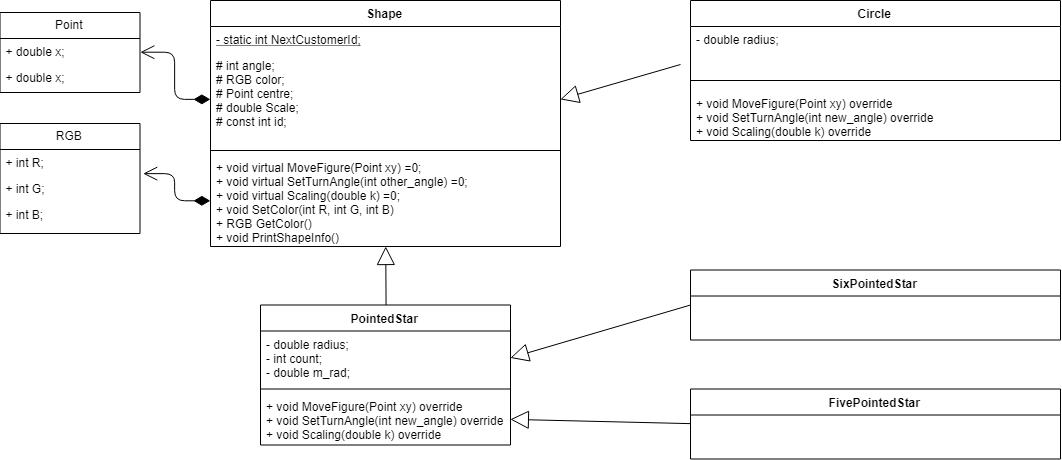

The diagram above was exported from draw.io. Its source (the exported page's mxGraphModel, read from the mxfile embedded in the PNG):
<mxGraphModel dx="1443" dy="786" grid="1" gridSize="10" guides="1" tooltips="1" connect="1" arrows="1" fold="1" page="1" pageScale="1" pageWidth="1169" pageHeight="827" math="0" shadow="0">
  <root>
    <mxCell id="0" />
    <mxCell id="1" parent="0" />
    <mxCell id="HuIiuP8XoO-Sxk5tfVRl-6" value="Shape" style="swimlane;fontStyle=1;align=center;verticalAlign=top;childLayout=stackLayout;horizontal=1;startSize=26;horizontalStack=0;resizeParent=1;resizeParentMax=0;resizeLast=0;collapsible=1;marginBottom=0;" parent="1" vertex="1">
      <mxGeometry x="280" y="38" width="350" height="246" as="geometry" />
    </mxCell>
    <mxCell id="HuIiuP8XoO-Sxk5tfVRl-57" value="- static int NextCustomerId;&#10;" style="text;strokeColor=none;fillColor=none;align=left;verticalAlign=top;spacingLeft=4;spacingRight=4;overflow=hidden;rotatable=0;points=[[0,0.5],[1,0.5]];portConstraint=eastwest;fontStyle=4" parent="HuIiuP8XoO-Sxk5tfVRl-6" vertex="1">
      <mxGeometry y="26" width="350" height="26" as="geometry" />
    </mxCell>
    <mxCell id="HuIiuP8XoO-Sxk5tfVRl-7" value="# int angle;&#10;    # RGB color;&#10;    # Point centre;&#10;    # double Scale;&#10;    # const int id;" style="text;align=left;verticalAlign=top;spacingLeft=4;spacingRight=4;overflow=hidden;rotatable=0;points=[[0,0.5],[1,0.5]];portConstraint=eastwest;" parent="HuIiuP8XoO-Sxk5tfVRl-6" vertex="1">
      <mxGeometry y="52" width="350" height="94" as="geometry" />
    </mxCell>
    <mxCell id="HuIiuP8XoO-Sxk5tfVRl-8" value="" style="line;strokeWidth=1;fillColor=none;align=left;verticalAlign=middle;spacingTop=-1;spacingLeft=3;spacingRight=3;rotatable=0;labelPosition=right;points=[];portConstraint=eastwest;" parent="HuIiuP8XoO-Sxk5tfVRl-6" vertex="1">
      <mxGeometry y="146" width="350" height="8" as="geometry" />
    </mxCell>
    <mxCell id="HuIiuP8XoO-Sxk5tfVRl-9" value="+ void virtual MoveFigure(Point xy) =0;&#10;+ void virtual SetTurnAngle(int other_angle) =0;&#10;+ void virtual Scaling(double k) =0;&#10;+ void SetColor(int R, int G, int B)&#10;+ RGB GetColor() &#10;+ void PrintShapeInfo() " style="text;strokeColor=none;fillColor=none;align=left;verticalAlign=top;spacingLeft=4;spacingRight=4;overflow=hidden;rotatable=0;points=[[0,0.5],[1,0.5]];portConstraint=eastwest;" parent="HuIiuP8XoO-Sxk5tfVRl-6" vertex="1">
      <mxGeometry y="154" width="350" height="92" as="geometry" />
    </mxCell>
    <mxCell id="HuIiuP8XoO-Sxk5tfVRl-10" value="Point" style="swimlane;fontStyle=0;childLayout=stackLayout;horizontal=1;startSize=26;fillColor=none;horizontalStack=0;resizeParent=1;resizeParentMax=0;resizeLast=0;collapsible=1;marginBottom=0;" parent="1" vertex="1">
      <mxGeometry x="69.5" y="50" width="140" height="80" as="geometry" />
    </mxCell>
    <mxCell id="HuIiuP8XoO-Sxk5tfVRl-11" value="+ double x;" style="text;strokeColor=none;fillColor=none;align=left;verticalAlign=top;spacingLeft=4;spacingRight=4;overflow=hidden;rotatable=0;points=[[0,0.5],[1,0.5]];portConstraint=eastwest;" parent="HuIiuP8XoO-Sxk5tfVRl-10" vertex="1">
      <mxGeometry y="26" width="140" height="26" as="geometry" />
    </mxCell>
    <mxCell id="HuIiuP8XoO-Sxk5tfVRl-12" value="+ double x;" style="text;strokeColor=none;fillColor=none;align=left;verticalAlign=top;spacingLeft=4;spacingRight=4;overflow=hidden;rotatable=0;points=[[0,0.5],[1,0.5]];portConstraint=eastwest;" parent="HuIiuP8XoO-Sxk5tfVRl-10" vertex="1">
      <mxGeometry y="52" width="140" height="28" as="geometry" />
    </mxCell>
    <mxCell id="HuIiuP8XoO-Sxk5tfVRl-17" value="RGB" style="swimlane;fontStyle=0;childLayout=stackLayout;horizontal=1;startSize=26;fillColor=none;horizontalStack=0;resizeParent=1;resizeParentMax=0;resizeLast=0;collapsible=1;marginBottom=0;" parent="1" vertex="1">
      <mxGeometry x="69.5" y="161" width="140" height="110" as="geometry" />
    </mxCell>
    <mxCell id="HuIiuP8XoO-Sxk5tfVRl-18" value="+ int R;" style="text;strokeColor=none;fillColor=none;align=left;verticalAlign=top;spacingLeft=4;spacingRight=4;overflow=hidden;rotatable=0;points=[[0,0.5],[1,0.5]];portConstraint=eastwest;" parent="HuIiuP8XoO-Sxk5tfVRl-17" vertex="1">
      <mxGeometry y="26" width="140" height="26" as="geometry" />
    </mxCell>
    <mxCell id="HuIiuP8XoO-Sxk5tfVRl-19" value="+ int G;" style="text;strokeColor=none;fillColor=none;align=left;verticalAlign=top;spacingLeft=4;spacingRight=4;overflow=hidden;rotatable=0;points=[[0,0.5],[1,0.5]];portConstraint=eastwest;" parent="HuIiuP8XoO-Sxk5tfVRl-17" vertex="1">
      <mxGeometry y="52" width="140" height="26" as="geometry" />
    </mxCell>
    <mxCell id="HuIiuP8XoO-Sxk5tfVRl-20" value="+ int B;" style="text;strokeColor=none;fillColor=none;align=left;verticalAlign=top;spacingLeft=4;spacingRight=4;overflow=hidden;rotatable=0;points=[[0,0.5],[1,0.5]];portConstraint=eastwest;" parent="HuIiuP8XoO-Sxk5tfVRl-17" vertex="1">
      <mxGeometry y="78" width="140" height="32" as="geometry" />
    </mxCell>
    <mxCell id="HuIiuP8XoO-Sxk5tfVRl-25" value="FivePointedStar" style="swimlane;fontStyle=1;align=center;verticalAlign=top;childLayout=stackLayout;horizontal=1;startSize=26;horizontalStack=0;resizeParent=1;resizeParentMax=0;resizeLast=0;collapsible=1;marginBottom=0;" parent="1" vertex="1">
      <mxGeometry x="760" y="426.5" width="370" height="70" as="geometry" />
    </mxCell>
    <mxCell id="HuIiuP8XoO-Sxk5tfVRl-29" value="Circle" style="swimlane;fontStyle=1;align=center;verticalAlign=top;childLayout=stackLayout;horizontal=1;startSize=26;horizontalStack=0;resizeParent=1;resizeParentMax=0;resizeLast=0;collapsible=1;marginBottom=0;" parent="1" vertex="1">
      <mxGeometry x="760" y="38" width="370" height="140" as="geometry" />
    </mxCell>
    <mxCell id="HuIiuP8XoO-Sxk5tfVRl-30" value="- double radius;&#10;" style="text;strokeColor=none;fillColor=none;align=left;verticalAlign=top;spacingLeft=4;spacingRight=4;overflow=hidden;rotatable=0;points=[[0,0.5],[1,0.5]];portConstraint=eastwest;" parent="HuIiuP8XoO-Sxk5tfVRl-29" vertex="1">
      <mxGeometry y="26" width="370" height="44" as="geometry" />
    </mxCell>
    <mxCell id="HuIiuP8XoO-Sxk5tfVRl-31" value="" style="line;strokeWidth=1;fillColor=none;align=left;verticalAlign=middle;spacingTop=-1;spacingLeft=3;spacingRight=3;rotatable=0;labelPosition=right;points=[];portConstraint=eastwest;" parent="HuIiuP8XoO-Sxk5tfVRl-29" vertex="1">
      <mxGeometry y="70" width="370" height="20" as="geometry" />
    </mxCell>
    <mxCell id="HuIiuP8XoO-Sxk5tfVRl-32" value="+ void MoveFigure(Point xy) override&#10;+ void SetTurnAngle(int new_angle) override&#10;+ void Scaling(double k) override" style="text;strokeColor=none;fillColor=none;align=left;verticalAlign=top;spacingLeft=4;spacingRight=4;overflow=hidden;rotatable=0;points=[[0,0.5],[1,0.5]];portConstraint=eastwest;" parent="HuIiuP8XoO-Sxk5tfVRl-29" vertex="1">
      <mxGeometry y="90" width="370" height="50" as="geometry" />
    </mxCell>
    <mxCell id="HuIiuP8XoO-Sxk5tfVRl-51" value="" style="endArrow=block;endSize=16;endFill=0;html=1;exitX=0.5;exitY=0;exitDx=0;exitDy=0;" parent="1" source="V_mnhd8gujw0fTRYInUk-5" target="HuIiuP8XoO-Sxk5tfVRl-9" edge="1">
      <mxGeometry width="160" relative="1" as="geometry">
        <mxPoint x="220" y="350" as="sourcePoint" />
        <mxPoint x="380" y="350" as="targetPoint" />
      </mxGeometry>
    </mxCell>
    <mxCell id="HuIiuP8XoO-Sxk5tfVRl-52" value="" style="endArrow=block;endSize=16;endFill=0;html=1;exitX=0;exitY=0.5;exitDx=0;exitDy=0;entryX=1;entryY=0.5;entryDx=0;entryDy=0;" parent="1" target="HuIiuP8XoO-Sxk5tfVRl-7" edge="1">
      <mxGeometry width="160" relative="1" as="geometry">
        <mxPoint x="750" y="102" as="sourcePoint" />
        <mxPoint x="410" y="580" as="targetPoint" />
      </mxGeometry>
    </mxCell>
    <mxCell id="HuIiuP8XoO-Sxk5tfVRl-55" value="" style="endArrow=open;html=1;endSize=12;startArrow=diamondThin;startSize=14;startFill=1;edgeStyle=orthogonalEdgeStyle;align=left;verticalAlign=bottom;exitX=0;exitY=0.5;exitDx=0;exitDy=0;entryX=1;entryY=0.5;entryDx=0;entryDy=0;" parent="1" source="HuIiuP8XoO-Sxk5tfVRl-7" target="HuIiuP8XoO-Sxk5tfVRl-11" edge="1">
      <mxGeometry x="-0.55" y="30" relative="1" as="geometry">
        <mxPoint x="104" y="590" as="sourcePoint" />
        <mxPoint x="264" y="590" as="targetPoint" />
        <mxPoint as="offset" />
      </mxGeometry>
    </mxCell>
    <mxCell id="HuIiuP8XoO-Sxk5tfVRl-56" value="" style="endArrow=open;html=1;endSize=12;startArrow=diamondThin;startSize=14;startFill=1;edgeStyle=orthogonalEdgeStyle;align=left;verticalAlign=bottom;exitX=0;exitY=0.5;exitDx=0;exitDy=0;entryX=1.027;entryY=-0.075;entryDx=0;entryDy=0;entryPerimeter=0;" parent="1" source="HuIiuP8XoO-Sxk5tfVRl-9" target="HuIiuP8XoO-Sxk5tfVRl-19" edge="1">
      <mxGeometry x="-0.55" y="30" relative="1" as="geometry">
        <mxPoint x="209" y="170" as="sourcePoint" />
        <mxPoint x="369" y="170" as="targetPoint" />
        <mxPoint as="offset" />
      </mxGeometry>
    </mxCell>
    <mxCell id="V_mnhd8gujw0fTRYInUk-5" value="PointedStar" style="swimlane;fontStyle=1;align=center;verticalAlign=top;childLayout=stackLayout;horizontal=1;startSize=26;horizontalStack=0;resizeParent=1;resizeParentMax=0;resizeLast=0;collapsible=1;marginBottom=0;" vertex="1" parent="1">
      <mxGeometry x="330" y="342.5" width="250" height="140" as="geometry">
        <mxRectangle x="460" y="346.5" width="90" height="26" as="alternateBounds" />
      </mxGeometry>
    </mxCell>
    <mxCell id="V_mnhd8gujw0fTRYInUk-6" value="- double radius;&#10;- int count;&#10;- double m_rad;" style="text;strokeColor=none;fillColor=none;align=left;verticalAlign=top;spacingLeft=4;spacingRight=4;overflow=hidden;rotatable=0;points=[[0,0.5],[1,0.5]];portConstraint=eastwest;" vertex="1" parent="V_mnhd8gujw0fTRYInUk-5">
      <mxGeometry y="26" width="250" height="54" as="geometry" />
    </mxCell>
    <mxCell id="V_mnhd8gujw0fTRYInUk-7" value="" style="line;strokeWidth=1;fillColor=none;align=left;verticalAlign=middle;spacingTop=-1;spacingLeft=3;spacingRight=3;rotatable=0;labelPosition=right;points=[];portConstraint=eastwest;" vertex="1" parent="V_mnhd8gujw0fTRYInUk-5">
      <mxGeometry y="80" width="250" height="8" as="geometry" />
    </mxCell>
    <mxCell id="V_mnhd8gujw0fTRYInUk-8" value="+ void MoveFigure(Point xy) override&#10;+ void SetTurnAngle(int new_angle) override&#10;+ void Scaling(double k) override" style="text;strokeColor=none;fillColor=none;align=left;verticalAlign=top;spacingLeft=4;spacingRight=4;overflow=hidden;rotatable=0;points=[[0,0.5],[1,0.5]];portConstraint=eastwest;" vertex="1" parent="V_mnhd8gujw0fTRYInUk-5">
      <mxGeometry y="88" width="250" height="52" as="geometry" />
    </mxCell>
    <mxCell id="V_mnhd8gujw0fTRYInUk-9" value="SixPointedStar" style="swimlane;fontStyle=1;align=center;verticalAlign=top;childLayout=stackLayout;horizontal=1;startSize=26;horizontalStack=0;resizeParent=1;resizeParentMax=0;resizeLast=0;collapsible=1;marginBottom=0;" vertex="1" parent="1">
      <mxGeometry x="760" y="307.5" width="370" height="70" as="geometry" />
    </mxCell>
    <mxCell id="V_mnhd8gujw0fTRYInUk-15" value="" style="endArrow=block;endSize=16;endFill=0;html=1;exitX=0;exitY=0.5;exitDx=0;exitDy=0;entryX=1;entryY=0.5;entryDx=0;entryDy=0;" edge="1" parent="1" source="V_mnhd8gujw0fTRYInUk-9" target="V_mnhd8gujw0fTRYInUk-6">
      <mxGeometry width="160" relative="1" as="geometry">
        <mxPoint x="879.8571428571431" y="495.5" as="sourcePoint" />
        <mxPoint x="689.8571428571431" y="479.78571428571445" as="targetPoint" />
      </mxGeometry>
    </mxCell>
    <mxCell id="V_mnhd8gujw0fTRYInUk-16" value="" style="endArrow=block;endSize=16;endFill=0;html=1;exitX=0;exitY=0.5;exitDx=0;exitDy=0;entryX=1;entryY=0.5;entryDx=0;entryDy=0;" edge="1" parent="1" source="HuIiuP8XoO-Sxk5tfVRl-25" target="V_mnhd8gujw0fTRYInUk-8">
      <mxGeometry width="160" relative="1" as="geometry">
        <mxPoint x="629.8571428571431" y="356.5" as="sourcePoint" />
        <mxPoint x="600" y="440" as="targetPoint" />
      </mxGeometry>
    </mxCell>
  </root>
</mxGraphModel>